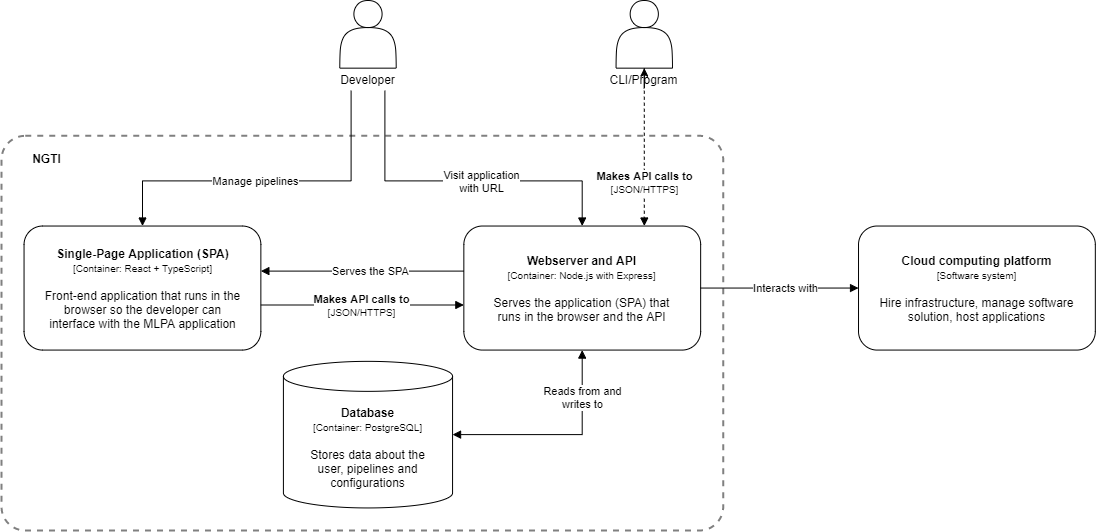

The diagram above was exported from draw.io. Its source (the exported page's mxGraphModel, read from the mxfile embedded in the PNG):
<mxGraphModel dx="1668" dy="1801" grid="1" gridSize="10" guides="1" tooltips="1" connect="1" arrows="1" fold="1" page="1" pageScale="1" pageWidth="1169" pageHeight="827" math="0" shadow="0">
  <root>
    <mxCell id="RANuKxa0m-qpK7590Er8-0" />
    <mxCell id="RANuKxa0m-qpK7590Er8-1" parent="RANuKxa0m-qpK7590Er8-0" />
    <mxCell id="nzPXVtFJJpCrOUX78VrK-0" value="" style="rounded=1;whiteSpace=wrap;html=1;fillColor=none;dashed=1;strokeWidth=2;arcSize=6;strokeColor=#808080;" parent="RANuKxa0m-qpK7590Er8-1" vertex="1">
      <mxGeometry x="38" y="284.3191489361702" width="721.702268041237" height="394.6808510638298" as="geometry" />
    </mxCell>
    <mxCell id="oCWHgbnZZY5gu05dLrbT-0" value="" style="group" parent="RANuKxa0m-qpK7590Er8-1" vertex="1" connectable="0">
      <mxGeometry x="376.29793814432986" y="149" width="56.382989690721644" height="90.2127659574468" as="geometry" />
    </mxCell>
    <mxCell id="oCWHgbnZZY5gu05dLrbT-1" value="" style="shape=actor;whiteSpace=wrap;html=1;" parent="oCWHgbnZZY5gu05dLrbT-0" vertex="1">
      <mxGeometry width="56.382989690721644" height="67.65957446808511" as="geometry" />
    </mxCell>
    <mxCell id="oCWHgbnZZY5gu05dLrbT-2" value="Developer" style="text;html=1;strokeColor=none;fillColor=none;align=center;verticalAlign=middle;whiteSpace=wrap;rounded=0;" parent="oCWHgbnZZY5gu05dLrbT-0" vertex="1">
      <mxGeometry x="5.638298969072164" y="67.65957446808511" width="45.10639175257731" height="22.5531914893617" as="geometry" />
    </mxCell>
    <mxCell id="oCWHgbnZZY5gu05dLrbT-3" style="edgeStyle=orthogonalEdgeStyle;rounded=0;orthogonalLoop=1;jettySize=auto;html=1;exitX=0.5;exitY=1;exitDx=0;exitDy=0;" parent="oCWHgbnZZY5gu05dLrbT-0" source="oCWHgbnZZY5gu05dLrbT-1" target="oCWHgbnZZY5gu05dLrbT-1" edge="1">
      <mxGeometry relative="1" as="geometry" />
    </mxCell>
    <mxCell id="nzPXVtFJJpCrOUX78VrK-2" style="edgeStyle=orthogonalEdgeStyle;rounded=0;orthogonalLoop=1;jettySize=auto;html=1;startArrow=block;startFill=1;endArrow=none;endFill=0;" parent="RANuKxa0m-qpK7590Er8-1" source="6PCK4CbpUtUNk-eN87oZ-0" target="oCWHgbnZZY5gu05dLrbT-2" edge="1">
      <mxGeometry x="38" y="149" as="geometry">
        <Array as="points">
          <mxPoint x="618.7447938144329" y="329.4255319148936" />
          <mxPoint x="421.40432989690714" y="329.4255319148936" />
        </Array>
      </mxGeometry>
    </mxCell>
    <mxCell id="A1sCv1eIsqTioWF-oyE2-0" value="Visit application&lt;br&gt;with URL" style="edgeLabel;html=1;align=center;verticalAlign=middle;resizable=0;points=[];" parent="nzPXVtFJJpCrOUX78VrK-2" vertex="1" connectable="0">
      <mxGeometry x="0.1355" relative="1" as="geometry">
        <mxPoint x="43" as="offset" />
      </mxGeometry>
    </mxCell>
    <UserObject label="&lt;b&gt;Webserver and API&lt;/b&gt;&lt;br&gt;&lt;font style=&quot;font-size: 10px&quot;&gt;[Container: Node.js with Express]&lt;/font&gt;&lt;br&gt;&lt;br&gt;Serves the application (SPA) that&lt;br&gt;runs in the browser and the API" link="data:page/id,uxP8dY5dkELy0s1NUNRx" id="6PCK4CbpUtUNk-eN87oZ-0">
      <mxCell style="rounded=1;whiteSpace=wrap;html=1;" parent="RANuKxa0m-qpK7590Er8-1" vertex="1">
        <mxGeometry x="500.3405154639175" y="374.531914893617" width="236.80855670103088" height="124.04255319148936" as="geometry" />
      </mxCell>
    </UserObject>
    <mxCell id="nzPXVtFJJpCrOUX78VrK-3" style="edgeStyle=orthogonalEdgeStyle;rounded=0;orthogonalLoop=1;jettySize=auto;html=1;startArrow=block;startFill=1;endArrow=none;endFill=0;elbow=vertical;" parent="RANuKxa0m-qpK7590Er8-1" source="ypvJQF9UkJbrlTn71J8Z-0" target="oCWHgbnZZY5gu05dLrbT-2" edge="1">
      <mxGeometry x="38" y="149" as="geometry">
        <Array as="points">
          <mxPoint x="178.9574742268041" y="329.4255319148936" />
          <mxPoint x="387.5745360824742" y="329.4255319148936" />
        </Array>
      </mxGeometry>
    </mxCell>
    <mxCell id="A1sCv1eIsqTioWF-oyE2-1" value="Manage pipelines" style="edgeLabel;html=1;align=center;verticalAlign=middle;resizable=0;points=[];" parent="nzPXVtFJJpCrOUX78VrK-3" vertex="1" connectable="0">
      <mxGeometry x="0.1765" y="-1" relative="1" as="geometry">
        <mxPoint x="-44" y="-1" as="offset" />
      </mxGeometry>
    </mxCell>
    <mxCell id="nzPXVtFJJpCrOUX78VrK-7" style="edgeStyle=orthogonalEdgeStyle;rounded=0;orthogonalLoop=1;jettySize=auto;html=1;startArrow=block;startFill=1;endArrow=none;endFill=0;" parent="RANuKxa0m-qpK7590Er8-1" source="ypvJQF9UkJbrlTn71J8Z-0" target="6PCK4CbpUtUNk-eN87oZ-0" edge="1">
      <mxGeometry x="38" y="149" as="geometry">
        <Array as="points">
          <mxPoint x="398.8511340206185" y="419.63829787234044" />
          <mxPoint x="398.8511340206185" y="419.63829787234044" />
        </Array>
      </mxGeometry>
    </mxCell>
    <mxCell id="idf4aVp_Vn0YJp8M8suL-1" value="Serves the SPA" style="edgeLabel;html=1;align=center;verticalAlign=middle;resizable=0;points=[];" parent="nzPXVtFJJpCrOUX78VrK-7" vertex="1" connectable="0">
      <mxGeometry x="0.2044" y="-1" relative="1" as="geometry">
        <mxPoint x="-13" y="-1" as="offset" />
      </mxGeometry>
    </mxCell>
    <UserObject label="&lt;b&gt;Single-Page Application (SPA)&lt;/b&gt;&lt;br&gt;&lt;font style=&quot;font-size: 10px&quot;&gt;[Container: React + TypeScript]&lt;/font&gt;&lt;br&gt;&lt;br&gt;Front-end application that runs in the browser so the developer can&lt;br&gt;interface with the MLPA application" link="data:page/id,dTc2cFZK1UY1uy0pgP0Q" id="ypvJQF9UkJbrlTn71J8Z-0">
      <mxCell style="rounded=1;whiteSpace=wrap;html=1;" parent="RANuKxa0m-qpK7590Er8-1" vertex="1">
        <mxGeometry x="60.553195876288655" y="374.531914893617" width="236.80855670103088" height="124.04255319148936" as="geometry" />
      </mxCell>
    </UserObject>
    <mxCell id="idf4aVp_Vn0YJp8M8suL-3" style="edgeStyle=orthogonalEdgeStyle;rounded=0;orthogonalLoop=1;jettySize=auto;html=1;startArrow=block;startFill=1;endArrow=none;endFill=0;" parent="RANuKxa0m-qpK7590Er8-1" source="6PCK4CbpUtUNk-eN87oZ-0" target="ypvJQF9UkJbrlTn71J8Z-0" edge="1">
      <mxGeometry x="38" y="149" as="geometry">
        <Array as="points">
          <mxPoint x="398.8511340206185" y="453.46808510638294" />
          <mxPoint x="398.8511340206185" y="453.46808510638294" />
        </Array>
      </mxGeometry>
    </mxCell>
    <mxCell id="idf4aVp_Vn0YJp8M8suL-4" value="&lt;b&gt;Makes API calls to&lt;/b&gt;&lt;br&gt;&lt;font style=&quot;font-size: 10px&quot;&gt;[JSON/HTTPS]&lt;/font&gt;" style="edgeLabel;html=1;align=center;verticalAlign=middle;resizable=0;points=[];" parent="idf4aVp_Vn0YJp8M8suL-3" vertex="1" connectable="0">
      <mxGeometry x="0.1557" relative="1" as="geometry">
        <mxPoint x="14" as="offset" />
      </mxGeometry>
    </mxCell>
    <UserObject label="&lt;b&gt;Database&lt;/b&gt;&lt;br&gt;&lt;font style=&quot;font-size: 10px&quot;&gt;[Container: PostgreSQL]&lt;/font&gt;&lt;br&gt;&lt;br&gt;Stores data about the&lt;br&gt;user, pipelines and configurations" link="data:page/id,Lfj3nfiNCTE4wjP-wy1g" id="ypvJQF9UkJbrlTn71J8Z-4">
      <mxCell style="shape=cylinder3;whiteSpace=wrap;html=1;boundedLbl=1;backgroundOutline=1;size=15;rounded=1;strokeColor=#000000;strokeWidth=1;fillColor=#FFFFFF;" parent="RANuKxa0m-qpK7590Er8-1" vertex="1">
        <mxGeometry x="319.9149484536082" y="509.8510638297872" width="169.14896907216493" height="146.59574468085106" as="geometry" />
      </mxCell>
    </UserObject>
    <mxCell id="nzPXVtFJJpCrOUX78VrK-4" style="edgeStyle=orthogonalEdgeStyle;rounded=0;orthogonalLoop=1;jettySize=auto;html=1;startArrow=block;startFill=1;endArrow=block;endFill=1;" parent="RANuKxa0m-qpK7590Er8-1" source="6PCK4CbpUtUNk-eN87oZ-0" target="ypvJQF9UkJbrlTn71J8Z-4" edge="1">
      <mxGeometry x="38" y="149" as="geometry">
        <Array as="points">
          <mxPoint x="618.7447938144329" y="583.1489361702128" />
        </Array>
      </mxGeometry>
    </mxCell>
    <mxCell id="idf4aVp_Vn0YJp8M8suL-5" value="Reads from and&lt;br&gt;writes to" style="edgeLabel;html=1;align=center;verticalAlign=middle;resizable=0;points=[];" parent="nzPXVtFJJpCrOUX78VrK-4" vertex="1" connectable="0">
      <mxGeometry x="-0.4493" y="-1" relative="1" as="geometry">
        <mxPoint x="1" y="-12" as="offset" />
      </mxGeometry>
    </mxCell>
    <mxCell id="vOo3s55jAzbCj7XiMzUh-0" value="&lt;b&gt;Cloud computing platform&lt;br&gt;&lt;/b&gt;&lt;font style=&quot;font-size: 10px&quot;&gt;[Software system]&lt;br&gt;&lt;/font&gt;&lt;br&gt;Hire infrastructure, manage software solution, host applications" style="rounded=1;whiteSpace=wrap;html=1;" parent="RANuKxa0m-qpK7590Er8-1" vertex="1">
      <mxGeometry x="895.021443298969" y="374.531914893617" width="236.80855670103088" height="124.04255319148936" as="geometry" />
    </mxCell>
    <mxCell id="nzPXVtFJJpCrOUX78VrK-5" style="edgeStyle=orthogonalEdgeStyle;rounded=0;orthogonalLoop=1;jettySize=auto;html=1;startArrow=none;startFill=0;endArrow=block;endFill=1;" parent="RANuKxa0m-qpK7590Er8-1" source="6PCK4CbpUtUNk-eN87oZ-0" target="vOo3s55jAzbCj7XiMzUh-0" edge="1">
      <mxGeometry x="38" y="149" as="geometry" />
    </mxCell>
    <mxCell id="jEXG9weXJszmDuw1h4AB-0" value="Interacts with" style="edgeLabel;html=1;align=center;verticalAlign=middle;resizable=0;points=[];" parent="nzPXVtFJJpCrOUX78VrK-5" vertex="1" connectable="0">
      <mxGeometry x="-0.1101" y="1" relative="1" as="geometry">
        <mxPoint x="14" y="1" as="offset" />
      </mxGeometry>
    </mxCell>
    <mxCell id="nzPXVtFJJpCrOUX78VrK-1" value="NGTI" style="text;html=1;strokeColor=none;fillColor=none;align=center;verticalAlign=middle;whiteSpace=wrap;rounded=0;dashed=1;fontStyle=1" parent="RANuKxa0m-qpK7590Er8-1" vertex="1">
      <mxGeometry x="60.553195876288655" y="295.59574468085106" width="45.10639175257731" height="22.5531914893617" as="geometry" />
    </mxCell>
    <mxCell id="xtwGazTZVWvxWl-W93VX-0" value="" style="group" parent="RANuKxa0m-qpK7590Er8-1" vertex="1" connectable="0">
      <mxGeometry x="652.5745876288659" y="149" width="56.382989690721644" height="90.2127659574468" as="geometry" />
    </mxCell>
    <mxCell id="xtwGazTZVWvxWl-W93VX-1" value="" style="shape=actor;whiteSpace=wrap;html=1;" parent="xtwGazTZVWvxWl-W93VX-0" vertex="1">
      <mxGeometry width="56.382989690721644" height="67.65957446808511" as="geometry" />
    </mxCell>
    <mxCell id="xtwGazTZVWvxWl-W93VX-2" value="CLI/Program" style="text;html=1;strokeColor=none;fillColor=none;align=center;verticalAlign=middle;whiteSpace=wrap;rounded=0;" parent="xtwGazTZVWvxWl-W93VX-0" vertex="1">
      <mxGeometry x="5.638298969072164" y="67.65957446808511" width="45.10639175257731" height="22.5531914893617" as="geometry" />
    </mxCell>
    <mxCell id="xtwGazTZVWvxWl-W93VX-3" style="edgeStyle=orthogonalEdgeStyle;rounded=0;orthogonalLoop=1;jettySize=auto;html=1;exitX=0.5;exitY=1;exitDx=0;exitDy=0;" parent="xtwGazTZVWvxWl-W93VX-0" source="xtwGazTZVWvxWl-W93VX-1" target="xtwGazTZVWvxWl-W93VX-1" edge="1">
      <mxGeometry relative="1" as="geometry" />
    </mxCell>
    <mxCell id="xtwGazTZVWvxWl-W93VX-4" style="edgeStyle=orthogonalEdgeStyle;rounded=0;orthogonalLoop=1;jettySize=auto;html=1;dashed=1;fontSize=11;endArrow=block;endFill=1;" parent="RANuKxa0m-qpK7590Er8-1" source="xtwGazTZVWvxWl-W93VX-2" target="6PCK4CbpUtUNk-eN87oZ-0" edge="1">
      <mxGeometry x="38" y="149" as="geometry">
        <Array as="points">
          <mxPoint x="680.7660824742267" y="346.3404255319149" />
          <mxPoint x="680.7660824742267" y="346.3404255319149" />
        </Array>
      </mxGeometry>
    </mxCell>
    <mxCell id="xtwGazTZVWvxWl-W93VX-5" value="&lt;b&gt;Makes API calls to&lt;/b&gt;&lt;br&gt;&lt;font style=&quot;font-size: 10px&quot;&gt;[JSON/HTTPS]&lt;/font&gt;" style="edgeLabel;html=1;align=center;verticalAlign=middle;resizable=0;points=[];fontSize=11;" parent="xtwGazTZVWvxWl-W93VX-4" vertex="1" connectable="0">
      <mxGeometry x="0.3106" relative="1" as="geometry">
        <mxPoint y="2" as="offset" />
      </mxGeometry>
    </mxCell>
  </root>
</mxGraphModel>